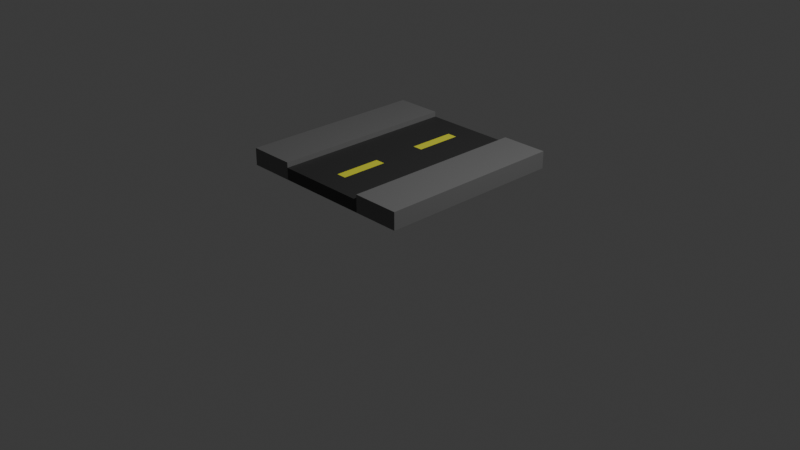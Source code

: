 # Source: Road.blend  (saved by Blender 4.2.66; exported with 4.5.12 LTS)
import bpy
from mathutils import Matrix  # noqa: F401  (used for matrix-valued properties, if any)

bpy.ops.wm.read_factory_settings(use_empty=True)
scene = bpy.context.scene
scene.name = 'Scene'

# ---- collections
col_collection = bpy.data.collections.new('Collection'); scene.collection.children.link(col_collection)

# ---- materials (node trees are filled in below, after node groups)
mat_concrete = bpy.data.materials.new('Concrete')
mat_concrete.alpha_threshold = 0.0
mat_concrete.use_transparent_shadow = False
mat_concrete.roughness = 0.5
mat_concrete.line_color = (0.0, 0.0, 0.0, 1.0)
mat_yellow = bpy.data.materials.new('Yellow')
mat_tarmac = bpy.data.materials.new('Tarmac')

# ---- material node trees
mat_concrete.use_nodes = True; mat_concrete.node_tree.nodes.clear()
_N = mat_concrete.node_tree.nodes; _L = mat_concrete.node_tree.links
n0 = _N.new('ShaderNodeOutputMaterial'); n0.name = 'Material Output'; n0.location = (300, 300)
n1 = _N.new('ShaderNodeBsdfPrincipled'); n1.name = 'Principled BSDF'; n1.location = (10, 300)
n1.inputs[0].default_value = (0.1697, 0.1697, 0.1697, 1.0)
n1.inputs[3].default_value = 1.45
_L.new(n1.outputs[0], n0.inputs[0])
n0.is_active_output = True
mat_yellow.use_nodes = True; mat_yellow.node_tree.nodes.clear()
_N = mat_yellow.node_tree.nodes; _L = mat_yellow.node_tree.links
n0 = _N.new('ShaderNodeBsdfPrincipled'); n0.name = 'Principled BSDF'; n0.location = (10, 300)
n0.inputs[0].default_value = (0.7947, 0.8003, 0.04777, 1.0)
n1 = _N.new('ShaderNodeOutputMaterial'); n1.name = 'Material Output'; n1.location = (300, 300)
_L.new(n0.outputs[0], n1.inputs[0])
n1.is_active_output = True
mat_tarmac.use_nodes = True; mat_tarmac.node_tree.nodes.clear()
_N = mat_tarmac.node_tree.nodes; _L = mat_tarmac.node_tree.links
n0 = _N.new('ShaderNodeBsdfPrincipled'); n0.name = 'Principled BSDF'; n0.location = (10, 300)
n0.inputs[0].default_value = (0.03102, 0.03102, 0.03102, 1.0)
n1 = _N.new('ShaderNodeOutputMaterial'); n1.name = 'Material Output'; n1.location = (300, 300)
_L.new(n0.outputs[0], n1.inputs[0])
n1.is_active_output = True

# ---- world
world_world = bpy.data.worlds.new('World'); scene.world = world_world
world_world.use_nodes = True; world_world.node_tree.nodes.clear()
_N = world_world.node_tree.nodes; _L = world_world.node_tree.links
n0 = _N.new('ShaderNodeOutputWorld'); n0.name = 'World Output'; n0.location = (300, 300)
n1 = _N.new('ShaderNodeBackground'); n1.name = 'Background'; n1.location = (10, 300)
n1.inputs[0].default_value = (0.05088, 0.05088, 0.05088, 1.0)
_L.new(n1.outputs[0], n0.inputs[0])
n0.is_active_output = True
world_world.color = (0.05088, 0.05088, 0.05088)
world_world.sun_shadow_jitter_overblur = 0.0

# ---- cameras
cam_camera = bpy.data.cameras.new('Camera')
cam_camera.clip_end = 100.0
cam_camera.ortho_scale = 7.314

# ---- lights
light_light = bpy.data.lights.new('Light', 'POINT')
light_light.energy = 1000.0
light_light.shadow_soft_size = 0.1

# ---- meshes
me_cube = bpy.data.meshes.new('Cube')
me_cube.from_pydata([(1.0, 1.0, 0.7569), (1.0, 1.0, 0.5746), (1.0, -1.0, 0.7569), (1.0, -1.0, 0.5746), (-1.0, 1.0, 0.7569), (-1.0, 1.0, 0.5746), (-1.0, -1.0, 0.7569), (-1.0, -1.0, 0.5746), (0.5, 1.0, 0.5746), (0.0, 1.0, 0.5746), (-0.5, 1.0, 0.5746), (0.5, -1.0, 0.7569), (-1.0, 0.75, 0.5746), (-0.5, -1.0, 0.7569), (-0.5, -1.0, 0.5746), (0.0, -1.0, 0.5746), (0.5, -1.0, 0.5746), (-0.5, 1.0, 0.7569), (-1.0, 0.5, 0.5746), (0.5, 1.0, 0.7569), (0.5, -1.0, 0.7018), (0.0, -1.0, 0.7018), (-0.5, -1.0, 0.7018), (-0.5, 1.0, 0.7018), (0.0, 1.0, 0.7018), (0.5, 1.0, 0.7018), (-1.0, 0.25, 0.5746), (-1.0, 0.0, 0.5746), (-1.0, -0.25, 0.5746), (-1.0, -0.5, 0.5746), (-1.0, -0.75, 0.5746), (1.0, 0.75, 0.7569), (1.0, 0.5, 0.7569), (1.0, 0.25, 0.7569), (1.0, 0.0, 0.7569), (1.0, -0.25, 0.7569), (1.0, -0.5, 0.7569), (1.0, -0.75, 0.7569), (-1.0, -0.75, 0.7569), (-1.0, -0.5, 0.7569), (-1.0, -0.25, 0.7569), (-1.0, 0.0, 0.7569), (-1.0, 0.25, 0.7569), (-1.0, 0.5, 0.7569), (-1.0, 0.75, 0.7569), (1.0, -0.75, 0.5746), (1.0, -0.5, 0.5746), (1.0, -0.25, 0.5746), (1.0, 0.0, 0.5746), (1.0, 0.25, 0.5746), (1.0, 0.5, 0.5746), (1.0, 0.75, 0.5746), (-0.5, 0.75, 0.5746), (-0.5, 0.5, 0.5746), (-0.5, 0.25, 0.5746), (-0.5, 0.0, 0.5746), (-0.5, -0.25, 0.5746), (-0.5, -0.5, 0.5746), (-0.5, -0.75, 0.5746), (0.0, 0.75, 0.5746), (0.0, 0.5, 0.5746), (0.0, 0.25, 0.5746), (0.0, 0.0, 0.5746), (0.0, -0.25, 0.5746), (0.0, -0.5, 0.5746), (0.0, -0.75, 0.5746), (0.5, 0.75, 0.5746), (0.5, 0.5, 0.5746), (0.5, 0.25, 0.5746), (0.5, 0.0, 0.5746), (0.5, -0.25, 0.5746), (0.5, -0.5, 0.5746), (0.5, -0.75, 0.5746), (0.5, 0.75, 0.7569), (0.5, 0.5, 0.7569), (0.5, 0.25, 0.7569), (0.5, 0.0, 0.7569), (0.5, -0.25, 0.7569), (0.5, -0.5, 0.7569), (0.5, -0.75, 0.7569), (-0.5, 0.75, 0.7569), (-0.5, 0.5, 0.7569), (-0.5, 0.25, 0.7569), (-0.5, 0.0, 0.7569), (-0.5, -0.25, 0.7569), (-0.5, -0.5, 0.7569), (-0.5, -0.75, 0.7569), (0.5, 0.75, 0.7018), (0.5, 0.5, 0.7018), (0.5, 0.25, 0.7018), (0.5, 0.0, 0.7018), (0.5, -0.25, 0.7018), (0.5, -0.5, 0.7018), (0.5, -0.75, 0.7018), (0.0, 0.75, 0.7018), (0.0, 0.5, 0.7018), (0.0, 0.25, 0.7018), (0.0, 0.0, 0.7018), (0.0, -0.25, 0.7018), (0.0, -0.5, 0.7018), (0.0, -0.75, 0.7018), (-0.5, 0.75, 0.7018), (-0.5, 0.5, 0.7018), (-0.5, 0.25, 0.7018), (-0.5, 0.0, 0.7018), (-0.5, -0.25, 0.7018), (-0.5, -0.5, 0.7018), (-0.5, -0.75, 0.7018), (-0.05526, -1.0, 0.7018), (-0.05526, 1.0, 0.7018), (-0.05526, 0.75, 0.7018), (-0.05526, 0.5, 0.7018), (-0.05526, 0.25, 0.7018), (-0.05526, 0.0, 0.7018), (-0.05526, -0.25, 0.7018), (-0.05526, -0.5, 0.7018), (-0.05526, -0.75, 0.7018), (0.05236, -1.0, 0.7018), (0.05236, 1.0, 0.7018), (0.05236, 0.75, 0.7018), (0.05236, 0.5, 0.7018), (0.05236, 0.25, 0.7018), (0.05236, 0.0, 0.7018), (0.05236, -0.25, 0.7018), (0.05236, -0.5, 0.7018), (0.05236, -0.75, 0.7018)], [], [(86, 38, 6, 13), (14, 13, 6, 7), (12, 44, 4, 5), (72, 45, 3, 16), (45, 37, 2, 3), (8, 19, 0, 1), (5, 4, 17, 10), (76, 75, 89, 90), (24, 118, 25, 19, 8, 9, 10, 17, 23, 109), (30, 58, 14, 7), (58, 65, 15, 14), (65, 72, 16, 15), (3, 2, 11, 16), (79, 78, 92, 93), (21, 108, 22, 13, 14, 15, 16, 11, 20, 117), (37, 79, 11, 2), (78, 77, 91, 92), (75, 74, 88, 89), (125, 100, 21, 117), (116, 107, 22, 108), (86, 13, 22, 107), (73, 19, 25, 87), (74, 73, 87, 88), (77, 76, 90, 91), (11, 79, 93, 20), (17, 80, 101, 23), (80, 81, 102, 101), (81, 82, 103, 102), (82, 83, 104, 103), (83, 84, 105, 104), (84, 85, 106, 105), (85, 86, 107, 106), (109, 23, 101, 110), (110, 101, 102, 111), (111, 102, 103, 112), (112, 103, 104, 113), (113, 104, 105, 114), (114, 105, 106, 115), (115, 106, 107, 116), (118, 24, 94, 119), (119, 94, 95, 120), (120, 95, 96, 121), (121, 96, 97, 122), (122, 97, 98, 123), (123, 98, 99, 124), (124, 99, 100, 125), (0, 19, 73, 31), (31, 73, 74, 32), (32, 74, 75, 33), (33, 75, 76, 34), (34, 76, 77, 35), (35, 77, 78, 36), (36, 78, 79, 37), (9, 8, 66, 59), (59, 66, 67, 60), (60, 67, 68, 61), (61, 68, 69, 62), (62, 69, 70, 63), (63, 70, 71, 64), (64, 71, 72, 65), (10, 9, 59, 52), (52, 59, 60, 53), (53, 60, 61, 54), (54, 61, 62, 55), (55, 62, 63, 56), (56, 63, 64, 57), (57, 64, 65, 58), (5, 10, 52, 12), (12, 52, 53, 18), (18, 53, 54, 26), (26, 54, 55, 27), (27, 55, 56, 28), (28, 56, 57, 29), (29, 57, 58, 30), (1, 0, 31, 51), (51, 31, 32, 50), (50, 32, 33, 49), (49, 33, 34, 48), (48, 34, 35, 47), (47, 35, 36, 46), (46, 36, 37, 45), (8, 1, 51, 66), (66, 51, 50, 67), (67, 50, 49, 68), (68, 49, 48, 69), (69, 48, 47, 70), (70, 47, 46, 71), (71, 46, 45, 72), (7, 6, 38, 30), (30, 38, 39, 29), (29, 39, 40, 28), (28, 40, 41, 27), (27, 41, 42, 26), (26, 42, 43, 18), (18, 43, 44, 12), (17, 4, 44, 80), (80, 44, 43, 81), (81, 43, 42, 82), (82, 42, 41, 83), (83, 41, 40, 84), (84, 40, 39, 85), (85, 39, 38, 86), (99, 115, 116, 100), (98, 114, 115, 99), (97, 113, 114, 98), (96, 112, 113, 97), (95, 111, 112, 96), (94, 110, 111, 95), (24, 109, 110, 94), (100, 116, 108, 21), (92, 124, 125, 93), (91, 123, 124, 92), (90, 122, 123, 91), (89, 121, 122, 90), (88, 120, 121, 89), (87, 119, 120, 88), (25, 118, 119, 87), (93, 125, 117, 20)])
me_cube.polygons.foreach_set('material_index', [0, 0, 0, 0, 0, 0, 0, 0, 2, 0, 0, 0, 0, 0, 2, 0, 0, 0, 2, 2, 0, 0, 0, 0, 0, 0, 0, 0, 0, 0, 0, 0, 2, 2, 2, 2, 2, 2, 2, 2, 1, 1, 2, 2, 1, 1, 0, 0, 0, 0, 0, 0, 0, 0, 0, 0, 0, 0, 0, 0, 0, 0, 0, 0, 0, 0, 0, 0, 0, 0, 0, 0, 0, 0, 0, 0, 0, 0, 0, 0, 0, 0, 0, 0, 0, 0, 0, 0, 0, 0, 0, 0, 0, 0, 0, 0, 0, 0, 0, 0, 0, 0, 1, 1, 2, 2, 1, 1, 2, 2, 2, 2, 2, 2, 2, 2, 2, 2])
_uv = me_cube.uv_layers.new(name='UVMap')
_uv.uv.foreach_set('vector', [0.8125, 0.7188, 0.875, 0.7188, 0.875, 0.75, 0.8125, 0.75, 0.375, 0.9375, 0.625, 0.9375, 0.625, 1.0, 0.375, 1.0, 0.375, 0.2188, 0.625, 0.2188, 0.625, 0.25, 0.375, 0.25, 0.3125, 0.7188, 0.375, 0.7188, 0.375, 0.75, 0.3125, 0.75, 0.375, 0.7188, 0.625, 0.7188, 0.625, 0.75, 0.375, 0.75, 0.375, 0.4375, 0.625, 0.4375, 0.625, 0.5, 0.375, 0.5, 0.375, 0.25, 0.625, 0.25, 0.625, 0.3125, 0.375, 0.3125, 0.6875, 0.625, 0.6875, 0.5938, 0.6875, 0.5938, 0.6875, 0.625, 0.625, 0.375, 0.625, 0.3815, 0.625, 0.4375, 0.625, 0.4375, 0.375, 0.4375, 0.375, 0.375, 0.375, 0.3125, 0.625, 0.3125, 0.625, 0.3125, 0.625, 0.3681, 0.125, 0.7188, 0.1875, 0.7188, 0.1875, 0.75, 0.125, 0.75, 0.1875, 0.7188, 0.25, 0.7188, 0.25, 0.75, 0.1875, 0.75, 0.25, 0.7188, 0.3125, 0.7188, 0.3125, 0.75, 0.25, 0.75, 0.375, 0.75, 0.625, 0.75, 0.625, 0.8125, 0.375, 0.8125, 0.6875, 0.7188, 0.6875, 0.6875, 0.6875, 0.6875, 0.6875, 0.7188, 0.625, 0.875, 0.625, 0.8819, 0.625, 0.9375, 0.625, 0.9375, 0.375, 0.9375, 0.375, 0.875, 0.375, 0.8125, 0.625, 0.8125, 0.625, 0.8125, 0.625, 0.8685, 0.625, 0.7188, 0.6875, 0.7188, 0.6875, 0.75, 0.625, 0.75, 0.6875, 0.6875, 0.6875, 0.6562, 0.6875, 0.6562, 0.6875, 0.6875, 0.6875, 0.5938, 0.6875, 0.5625, 0.6875, 0.5625, 0.6875, 0.5938, 0.7435, 0.7188, 0.75, 0.7188, 0.75, 0.75, 0.7435, 0.75, 0.7569, 0.7188, 0.8125, 0.7188, 0.8125, 0.75, 0.7569, 0.75, 0.8125, 0.7188, 0.8125, 0.75, 0.8125, 0.75, 0.8125, 0.7188, 0.6875, 0.5312, 0.6875, 0.5, 0.6875, 0.5, 0.6875, 0.5312, 0.6875, 0.5625, 0.6875, 0.5312, 0.6875, 0.5312, 0.6875, 0.5625, 0.6875, 0.6562, 0.6875, 0.625, 0.6875, 0.625, 0.6875, 0.6562, 0.6875, 0.75, 0.6875, 0.7188, 0.6875, 0.7188, 0.6875, 0.75, 0.8125, 0.5, 0.8125, 0.5312, 0.8125, 0.5312, 0.8125, 0.5, 0.8125, 0.5312, 0.8125, 0.5625, 0.8125, 0.5625, 0.8125, 0.5312, 0.8125, 0.5625, 0.8125, 0.5938, 0.8125, 0.5938, 0.8125, 0.5625, 0.8125, 0.5938, 0.8125, 0.625, 0.8125, 0.625, 0.8125, 0.5938, 0.8125, 0.625, 0.8125, 0.6562, 0.8125, 0.6562, 0.8125, 0.625, 0.8125, 0.6562, 0.8125, 0.6875, 0.8125, 0.6875, 0.8125, 0.6562, 0.8125, 0.6875, 0.8125, 0.7188, 0.8125, 0.7188, 0.8125, 0.6875, 0.7569, 0.5, 0.8125, 0.5, 0.8125, 0.5312, 0.7569, 0.5312, 0.7569, 0.5312, 0.8125, 0.5312, 0.8125, 0.5625, 0.7569, 0.5625, 0.7569, 0.5625, 0.8125, 0.5625, 0.8125, 0.5938, 0.7569, 0.5938, 0.7569, 0.5938, 0.8125, 0.5938, 0.8125, 0.625, 0.7569, 0.625, 0.7569, 0.625, 0.8125, 0.625, 0.8125, 0.6562, 0.7569, 0.6562, 0.7569, 0.6562, 0.8125, 0.6562, 0.8125, 0.6875, 0.7569, 0.6875, 0.7569, 0.6875, 0.8125, 0.6875, 0.8125, 0.7188, 0.7569, 0.7188, 0.7435, 0.5, 0.75, 0.5, 0.75, 0.5312, 0.7435, 0.5312, 0.7435, 0.5312, 0.75, 0.5312, 0.75, 0.5625, 0.7435, 0.5625, 0.7435, 0.5625, 0.75, 0.5625, 0.75, 0.5938, 0.7435, 0.5938, 0.7435, 0.5938, 0.75, 0.5938, 0.75, 0.625, 0.7435, 0.625, 0.7435, 0.625, 0.75, 0.625, 0.75, 0.6562, 0.7435, 0.6562, 0.7435, 0.6562, 0.75, 0.6562, 0.75, 0.6875, 0.7435, 0.6875, 0.7435, 0.6875, 0.75, 0.6875, 0.75, 0.7188, 0.7435, 0.7188, 0.625, 0.5, 0.6875, 0.5, 0.6875, 0.5312, 0.625, 0.5312, 0.625, 0.5312, 0.6875, 0.5312, 0.6875, 0.5625, 0.625, 0.5625, 0.625, 0.5625, 0.6875, 0.5625, 0.6875, 0.5938, 0.625, 0.5938, 0.625, 0.5938, 0.6875, 0.5938, 0.6875, 0.625, 0.625, 0.625, 0.625, 0.625, 0.6875, 0.625, 0.6875, 0.6562, 0.625, 0.6562, 0.625, 0.6562, 0.6875, 0.6562, 0.6875, 0.6875, 0.625, 0.6875, 0.625, 0.6875, 0.6875, 0.6875, 0.6875, 0.7188, 0.625, 0.7188, 0.25, 0.5, 0.3125, 0.5, 0.3125, 0.5312, 0.25, 0.5312, 0.25, 0.5312, 0.3125, 0.5312, 0.3125, 0.5625, 0.25, 0.5625, 0.25, 0.5625, 0.3125, 0.5625, 0.3125, 0.5938, 0.25, 0.5938, 0.25, 0.5938, 0.3125, 0.5938, 0.3125, 0.625, 0.25, 0.625, 0.25, 0.625, 0.3125, 0.625, 0.3125, 0.6562, 0.25, 0.6562, 0.25, 0.6562, 0.3125, 0.6562, 0.3125, 0.6875, 0.25, 0.6875, 0.25, 0.6875, 0.3125, 0.6875, 0.3125, 0.7188, 0.25, 0.7188, 0.1875, 0.5, 0.25, 0.5, 0.25, 0.5312, 0.1875, 0.5312, 0.1875, 0.5312, 0.25, 0.5312, 0.25, 0.5625, 0.1875, 0.5625, 0.1875, 0.5625, 0.25, 0.5625, 0.25, 0.5938, 0.1875, 0.5938, 0.1875, 0.5938, 0.25, 0.5938, 0.25, 0.625, 0.1875, 0.625, 0.1875, 0.625, 0.25, 0.625, 0.25, 0.6562, 0.1875, 0.6562, 0.1875, 0.6562, 0.25, 0.6562, 0.25, 0.6875, 0.1875, 0.6875, 0.1875, 0.6875, 0.25, 0.6875, 0.25, 0.7188, 0.1875, 0.7188, 0.125, 0.5, 0.1875, 0.5, 0.1875, 0.5312, 0.125, 0.5312, 0.125, 0.5312, 0.1875, 0.5312, 0.1875, 0.5625, 0.125, 0.5625, 0.125, 0.5625, 0.1875, 0.5625, 0.1875, 0.5938, 0.125, 0.5938, 0.125, 0.5938, 0.1875, 0.5938, 0.1875, 0.625, 0.125, 0.625, 0.125, 0.625, 0.1875, 0.625, 0.1875, 0.6562, 0.125, 0.6562, 0.125, 0.6562, 0.1875, 0.6562, 0.1875, 0.6875, 0.125, 0.6875, 0.125, 0.6875, 0.1875, 0.6875, 0.1875, 0.7188, 0.125, 0.7188, 0.375, 0.5, 0.625, 0.5, 0.625, 0.5312, 0.375, 0.5312, 0.375, 0.5312, 0.625, 0.5312, 0.625, 0.5625, 0.375, 0.5625, 0.375, 0.5625, 0.625, 0.5625, 0.625, 0.5938, 0.375, 0.5938, 0.375, 0.5938, 0.625, 0.5938, 0.625, 0.625, 0.375, 0.625, 0.375, 0.625, 0.625, 0.625, 0.625, 0.6562, 0.375, 0.6562, 0.375, 0.6562, 0.625, 0.6562, 0.625, 0.6875, 0.375, 0.6875, 0.375, 0.6875, 0.625, 0.6875, 0.625, 0.7188, 0.375, 0.7188, 0.3125, 0.5, 0.375, 0.5, 0.375, 0.5312, 0.3125, 0.5312, 0.3125, 0.5312, 0.375, 0.5312, 0.375, 0.5625, 0.3125, 0.5625, 0.3125, 0.5625, 0.375, 0.5625, 0.375, 0.5938, 0.3125, 0.5938, 0.3125, 0.5938, 0.375, 0.5938, 0.375, 0.625, 0.3125, 0.625, 0.3125, 0.625, 0.375, 0.625, 0.375, 0.6562, 0.3125, 0.6562, 0.3125, 0.6562, 0.375, 0.6562, 0.375, 0.6875, 0.3125, 0.6875, 0.3125, 0.6875, 0.375, 0.6875, 0.375, 0.7188, 0.3125, 0.7188, 0.375, 0.0, 0.625, 0.0, 0.625, 0.03125, 0.375, 0.03125, 0.375, 0.03125, 0.625, 0.03125, 0.625, 0.0625, 0.375, 0.0625, 0.375, 0.0625, 0.625, 0.0625, 0.625, 0.09375, 0.375, 0.09375, 0.375, 0.09375, 0.625, 0.09375, 0.625, 0.125, 0.375, 0.125, 0.375, 0.125, 0.625, 0.125, 0.625, 0.1562, 0.375, 0.1562, 0.375, 0.1562, 0.625, 0.1562, 0.625, 0.1875, 0.375, 0.1875, 0.375, 0.1875, 0.625, 0.1875, 0.625, 0.2188, 0.375, 0.2188, 0.8125, 0.5, 0.875, 0.5, 0.875, 0.5312, 0.8125, 0.5312, 0.8125, 0.5312, 0.875, 0.5312, 0.875, 0.5625, 0.8125, 0.5625, 0.8125, 0.5625, 0.875, 0.5625, 0.875, 0.5938, 0.8125, 0.5938, 0.8125, 0.5938, 0.875, 0.5938, 0.875, 0.625, 0.8125, 0.625, 0.8125, 0.625, 0.875, 0.625, 0.875, 0.6562, 0.8125, 0.6562, 0.8125, 0.6562, 0.875, 0.6562, 0.875, 0.6875, 0.8125, 0.6875, 0.8125, 0.6875, 0.875, 0.6875, 0.875, 0.7188, 0.8125, 0.7188, 0.75, 0.6875, 0.7569, 0.6875, 0.7569, 0.7188, 0.75, 0.7188, 0.75, 0.6562, 0.7569, 0.6562, 0.7569, 0.6875, 0.75, 0.6875, 0.75, 0.625, 0.7569, 0.625, 0.7569, 0.6562, 0.75, 0.6562, 0.75, 0.5938, 0.7569, 0.5938, 0.7569, 0.625, 0.75, 0.625, 0.75, 0.5625, 0.7569, 0.5625, 0.7569, 0.5938, 0.75, 0.5938, 0.75, 0.5312, 0.7569, 0.5312, 0.7569, 0.5625, 0.75, 0.5625, 0.75, 0.5, 0.7569, 0.5, 0.7569, 0.5312, 0.75, 0.5312, 0.75, 0.7188, 0.7569, 0.7188, 0.7569, 0.75, 0.75, 0.75, 0.6875, 0.6875, 0.7435, 0.6875, 0.7435, 0.7188, 0.6875, 0.7188, 0.6875, 0.6562, 0.7435, 0.6562, 0.7435, 0.6875, 0.6875, 0.6875, 0.6875, 0.625, 0.7435, 0.625, 0.7435, 0.6562, 0.6875, 0.6562, 0.6875, 0.5938, 0.7435, 0.5938, 0.7435, 0.625, 0.6875, 0.625, 0.6875, 0.5625, 0.7435, 0.5625, 0.7435, 0.5938, 0.6875, 0.5938, 0.6875, 0.5312, 0.7435, 0.5312, 0.7435, 0.5625, 0.6875, 0.5625, 0.6875, 0.5, 0.7435, 0.5, 0.7435, 0.5312, 0.6875, 0.5312, 0.6875, 0.7188, 0.7435, 0.7188, 0.7435, 0.75, 0.6875, 0.75])
me_cube.materials.append(mat_concrete)
me_cube.materials.append(mat_yellow)
me_cube.materials.append(mat_tarmac)
me_cube.use_mirror_vertex_groups = False
me_cube.update()

# ---- objects
ob_cube = bpy.data.objects.new('Cube', me_cube)
ob_light = bpy.data.objects.new('Light', light_light)
ob_camera = bpy.data.objects.new('Camera', cam_camera)

# ---- transforms, parenting, visibility, modifiers, constraints
ob_cube.location = (0.0, 0.0, 0.0)
ob_cube.lock_rotations_4d = False
ob_cube.empty_display_type = 'ARROWS'
ob_cube.lineart.crease_threshold = 0.0
ob_light.location = (4.076, 1.005, 5.904)
ob_light.rotation_euler = (0.6503, 0.05522, 1.866)
ob_light.lock_rotations_4d = False
ob_light.empty_display_type = 'ARROWS'
ob_light.color = (0.0, 0.0, 0.0, 0.0)
ob_light.lineart.crease_threshold = 0.0
ob_camera.location = (7.359, -6.926, 4.958)
ob_camera.rotation_euler = (1.109, 0.0, 0.8149)
ob_camera.lock_rotations_4d = False
ob_camera.empty_display_type = 'ARROWS'
ob_camera.color = (0.0, 0.0, 0.0, 0.0)
ob_camera.display_type = 'WIRE'
ob_camera.lineart.crease_threshold = 0.0

# ---- collection membership
col_collection.objects.link(ob_cube)
col_collection.objects.link(ob_light)
col_collection.objects.link(ob_camera)

# ---- scene / render settings (as saved in the file)
scene.camera = ob_camera
scene.frame_start = 1; scene.frame_end = 250; scene.frame_set(1)
scene.render.engine = 'BLENDER_EEVEE_NEXT'
bpy.context.view_layer.update()
